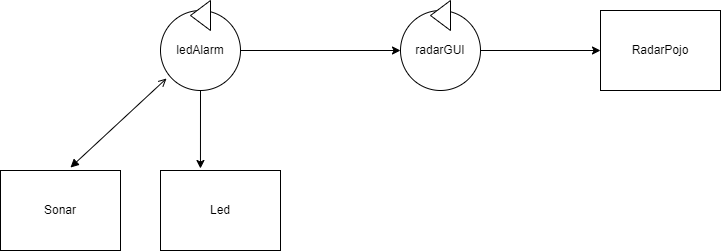

The diagram above was exported from draw.io. Its source (the exported page's mxGraphModel, read from the mxfile embedded in the PNG):
<mxGraphModel dx="1422" dy="762" grid="1" gridSize="10" guides="1" tooltips="1" connect="1" arrows="1" fold="1" page="1" pageScale="1" pageWidth="2336" pageHeight="1654" math="0" shadow="0">
  <root>
    <mxCell id="0" />
    <mxCell id="1" parent="0" />
    <mxCell id="SGkRFCqjKaBxQmX25V_J-1" value="ledAlarm" style="ellipse;whiteSpace=wrap;html=1;aspect=fixed;" parent="1" vertex="1">
      <mxGeometry x="240" y="200" width="80" height="80" as="geometry" />
    </mxCell>
    <mxCell id="SGkRFCqjKaBxQmX25V_J-2" value="" style="triangle;whiteSpace=wrap;html=1;rotation=-180;" parent="1" vertex="1">
      <mxGeometry x="270" y="190" width="20" height="30" as="geometry" />
    </mxCell>
    <mxCell id="SGkRFCqjKaBxQmX25V_J-4" value="radarGUI" style="ellipse;whiteSpace=wrap;html=1;aspect=fixed;" parent="1" vertex="1">
      <mxGeometry x="480" y="200" width="80" height="80" as="geometry" />
    </mxCell>
    <mxCell id="SGkRFCqjKaBxQmX25V_J-5" value="" style="triangle;whiteSpace=wrap;html=1;rotation=-180;" parent="1" vertex="1">
      <mxGeometry x="510" y="190" width="20" height="30" as="geometry" />
    </mxCell>
    <mxCell id="SGkRFCqjKaBxQmX25V_J-7" value="RadarPojo" style="rounded=0;whiteSpace=wrap;html=1;" parent="1" vertex="1">
      <mxGeometry x="680" y="200" width="120" height="80" as="geometry" />
    </mxCell>
    <mxCell id="SGkRFCqjKaBxQmX25V_J-8" value="Sonar" style="rounded=0;whiteSpace=wrap;html=1;" parent="1" vertex="1">
      <mxGeometry x="80" y="360" width="120" height="80" as="geometry" />
    </mxCell>
    <mxCell id="SGkRFCqjKaBxQmX25V_J-9" value="Led" style="rounded=0;whiteSpace=wrap;html=1;" parent="1" vertex="1">
      <mxGeometry x="240" y="360" width="120" height="80" as="geometry" />
    </mxCell>
    <mxCell id="SGkRFCqjKaBxQmX25V_J-10" value="" style="endArrow=open;startArrow=block;html=1;rounded=0;exitX=0.583;exitY=-0.037;exitDx=0;exitDy=0;exitPerimeter=0;entryX=0.075;entryY=0.85;entryDx=0;entryDy=0;entryPerimeter=0;startFill=1;endFill=0;" parent="1" source="SGkRFCqjKaBxQmX25V_J-8" target="SGkRFCqjKaBxQmX25V_J-1" edge="1">
      <mxGeometry width="50" height="50" relative="1" as="geometry">
        <mxPoint x="700" y="420" as="sourcePoint" />
        <mxPoint x="240" y="290" as="targetPoint" />
      </mxGeometry>
    </mxCell>
    <mxCell id="SGkRFCqjKaBxQmX25V_J-11" value="" style="endArrow=classic;html=1;rounded=0;exitX=0.5;exitY=1;exitDx=0;exitDy=0;entryX=0.333;entryY=-0.025;entryDx=0;entryDy=0;entryPerimeter=0;" parent="1" source="SGkRFCqjKaBxQmX25V_J-1" target="SGkRFCqjKaBxQmX25V_J-9" edge="1">
      <mxGeometry width="50" height="50" relative="1" as="geometry">
        <mxPoint x="700" y="420" as="sourcePoint" />
        <mxPoint x="750" y="370" as="targetPoint" />
      </mxGeometry>
    </mxCell>
    <mxCell id="SGkRFCqjKaBxQmX25V_J-12" value="" style="endArrow=classic;html=1;rounded=0;exitX=1;exitY=0.5;exitDx=0;exitDy=0;entryX=0;entryY=0.5;entryDx=0;entryDy=0;" parent="1" source="SGkRFCqjKaBxQmX25V_J-4" target="SGkRFCqjKaBxQmX25V_J-7" edge="1">
      <mxGeometry width="50" height="50" relative="1" as="geometry">
        <mxPoint x="700" y="420" as="sourcePoint" />
        <mxPoint x="750" y="370" as="targetPoint" />
      </mxGeometry>
    </mxCell>
    <mxCell id="SGkRFCqjKaBxQmX25V_J-13" value="" style="endArrow=classic;html=1;rounded=0;exitX=1;exitY=0.5;exitDx=0;exitDy=0;entryX=0;entryY=0.5;entryDx=0;entryDy=0;" parent="1" source="SGkRFCqjKaBxQmX25V_J-1" target="SGkRFCqjKaBxQmX25V_J-4" edge="1">
      <mxGeometry width="50" height="50" relative="1" as="geometry">
        <mxPoint x="700" y="420" as="sourcePoint" />
        <mxPoint x="750" y="370" as="targetPoint" />
      </mxGeometry>
    </mxCell>
  </root>
</mxGraphModel>